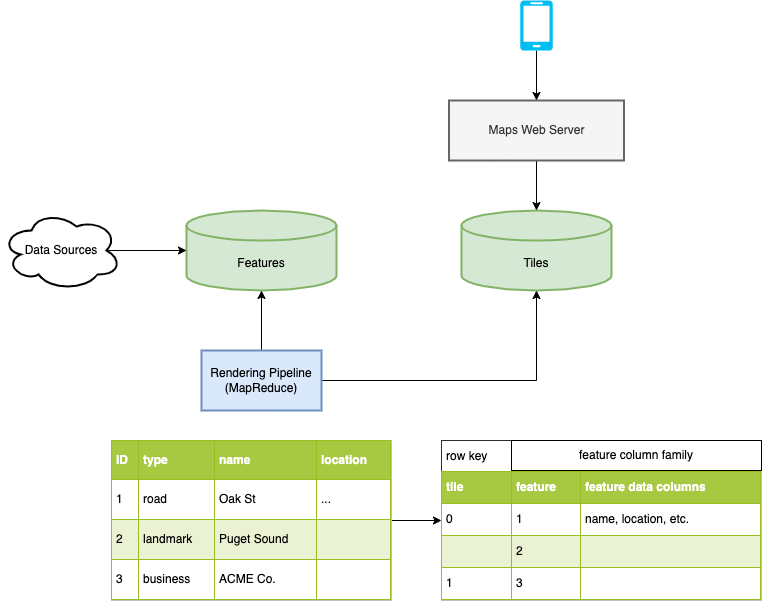

The diagram above was exported from draw.io. Its source (the exported page's mxGraphModel, read from the mxfile embedded in the PNG):
<mxGraphModel dx="1956" dy="852" grid="1" gridSize="10" guides="1" tooltips="1" connect="1" arrows="1" fold="1" page="1" pageScale="1" pageWidth="850" pageHeight="1100" math="0" shadow="0">
  <root>
    <mxCell id="0" />
    <mxCell id="1" parent="0" />
    <mxCell id="F5Y7sgBp4CrhhhfMbey3-1" value="Tiles" style="shape=cylinder3;whiteSpace=wrap;html=1;boundedLbl=1;backgroundOutline=1;size=15;fillColor=#d5e8d4;strokeColor=#82b366;strokeWidth=2;" vertex="1" parent="1">
      <mxGeometry x="420" y="330" width="150" height="80" as="geometry" />
    </mxCell>
    <mxCell id="F5Y7sgBp4CrhhhfMbey3-2" value="Features" style="shape=cylinder3;whiteSpace=wrap;html=1;boundedLbl=1;backgroundOutline=1;size=15;fillColor=#d5e8d4;strokeColor=#82b366;strokeWidth=2;" vertex="1" parent="1">
      <mxGeometry x="145" y="330" width="150" height="80" as="geometry" />
    </mxCell>
    <mxCell id="F5Y7sgBp4CrhhhfMbey3-12" style="edgeStyle=orthogonalEdgeStyle;rounded=0;orthogonalLoop=1;jettySize=auto;html=1;exitX=0.5;exitY=1;exitDx=0;exitDy=0;" edge="1" parent="1" source="F5Y7sgBp4CrhhhfMbey3-4" target="F5Y7sgBp4CrhhhfMbey3-1">
      <mxGeometry relative="1" as="geometry" />
    </mxCell>
    <mxCell id="F5Y7sgBp4CrhhhfMbey3-4" value="Maps Web Server" style="rounded=0;whiteSpace=wrap;html=1;strokeWidth=2;fillColor=#f5f5f5;fontColor=#333333;strokeColor=#666666;" vertex="1" parent="1">
      <mxGeometry x="407.5" y="220" width="175" height="60" as="geometry" />
    </mxCell>
    <mxCell id="F5Y7sgBp4CrhhhfMbey3-9" style="edgeStyle=orthogonalEdgeStyle;rounded=0;orthogonalLoop=1;jettySize=auto;html=1;exitX=0.875;exitY=0.5;exitDx=0;exitDy=0;exitPerimeter=0;" edge="1" parent="1" target="F5Y7sgBp4CrhhhfMbey3-2">
      <mxGeometry relative="1" as="geometry">
        <mxPoint x="50" y="370" as="sourcePoint" />
      </mxGeometry>
    </mxCell>
    <mxCell id="F5Y7sgBp4CrhhhfMbey3-5" value="Data Sources" style="ellipse;shape=cloud;whiteSpace=wrap;html=1;strokeWidth=2;" vertex="1" parent="1">
      <mxGeometry x="-40" y="330" width="120" height="80" as="geometry" />
    </mxCell>
    <mxCell id="F5Y7sgBp4CrhhhfMbey3-8" style="edgeStyle=orthogonalEdgeStyle;rounded=0;orthogonalLoop=1;jettySize=auto;html=1;exitX=0.5;exitY=0;exitDx=0;exitDy=0;entryX=0.5;entryY=1;entryDx=0;entryDy=0;entryPerimeter=0;" edge="1" parent="1" source="F5Y7sgBp4CrhhhfMbey3-7" target="F5Y7sgBp4CrhhhfMbey3-2">
      <mxGeometry relative="1" as="geometry" />
    </mxCell>
    <mxCell id="F5Y7sgBp4CrhhhfMbey3-10" style="edgeStyle=orthogonalEdgeStyle;rounded=0;orthogonalLoop=1;jettySize=auto;html=1;exitX=1;exitY=0.5;exitDx=0;exitDy=0;" edge="1" parent="1" source="F5Y7sgBp4CrhhhfMbey3-7" target="F5Y7sgBp4CrhhhfMbey3-1">
      <mxGeometry relative="1" as="geometry" />
    </mxCell>
    <mxCell id="F5Y7sgBp4CrhhhfMbey3-7" value="Rendering Pipeline&lt;br&gt;(MapReduce)" style="rounded=0;whiteSpace=wrap;html=1;strokeWidth=2;fillColor=#dae8fc;strokeColor=#6c8ebf;" vertex="1" parent="1">
      <mxGeometry x="160" y="470" width="120" height="60" as="geometry" />
    </mxCell>
    <mxCell id="F5Y7sgBp4CrhhhfMbey3-14" style="edgeStyle=orthogonalEdgeStyle;rounded=0;orthogonalLoop=1;jettySize=auto;html=1;exitX=0.5;exitY=1;exitDx=0;exitDy=0;exitPerimeter=0;" edge="1" parent="1" source="F5Y7sgBp4CrhhhfMbey3-13" target="F5Y7sgBp4CrhhhfMbey3-4">
      <mxGeometry relative="1" as="geometry" />
    </mxCell>
    <mxCell id="F5Y7sgBp4CrhhhfMbey3-13" value="" style="verticalLabelPosition=bottom;html=1;verticalAlign=top;align=center;strokeColor=none;fillColor=#00BEF2;shape=mxgraph.azure.mobile;pointerEvents=1;" vertex="1" parent="1">
      <mxGeometry x="478.75" y="120" width="32.5" height="50" as="geometry" />
    </mxCell>
    <mxCell id="F5Y7sgBp4CrhhhfMbey3-38" style="edgeStyle=orthogonalEdgeStyle;rounded=0;orthogonalLoop=1;jettySize=auto;html=1;exitX=1;exitY=0.5;exitDx=0;exitDy=0;entryX=0;entryY=0.5;entryDx=0;entryDy=0;" edge="1" parent="1" source="F5Y7sgBp4CrhhhfMbey3-36" target="F5Y7sgBp4CrhhhfMbey3-37">
      <mxGeometry relative="1" as="geometry" />
    </mxCell>
    <mxCell id="F5Y7sgBp4CrhhhfMbey3-36" value="&lt;table border=&quot;1&quot; width=&quot;100%&quot; cellpadding=&quot;4&quot; style=&quot;width: 100% ; height: 100% ; border-collapse: collapse&quot;&gt;&lt;tbody&gt;&lt;tr style=&quot;background-color: #a7c942 ; color: #ffffff ; border: 1px solid #98bf21&quot;&gt;&lt;th align=&quot;left&quot;&gt;ID&lt;/th&gt;&lt;th align=&quot;left&quot;&gt;type&lt;/th&gt;&lt;th align=&quot;left&quot;&gt;name&lt;/th&gt;&lt;td&gt;&lt;b&gt;location&lt;/b&gt;&lt;/td&gt;&lt;/tr&gt;&lt;tr style=&quot;border: 1px solid #98bf21&quot;&gt;&lt;td&gt;1&lt;/td&gt;&lt;td&gt;road&lt;/td&gt;&lt;td&gt;Oak St&lt;/td&gt;&lt;td&gt;...&lt;/td&gt;&lt;/tr&gt;&lt;tr style=&quot;background-color: #eaf2d3 ; border: 1px solid #98bf21&quot;&gt;&lt;td&gt;2&lt;/td&gt;&lt;td&gt;landmark&lt;/td&gt;&lt;td&gt;Puget Sound&lt;/td&gt;&lt;td&gt;&lt;br&gt;&lt;/td&gt;&lt;/tr&gt;&lt;tr style=&quot;border: 1px solid #98bf21&quot;&gt;&lt;td&gt;3&lt;/td&gt;&lt;td&gt;business&lt;/td&gt;&lt;td&gt;ACME Co.&lt;/td&gt;&lt;td&gt;&lt;br&gt;&lt;/td&gt;&lt;/tr&gt;&lt;/tbody&gt;&lt;/table&gt;" style="text;html=1;strokeColor=#c0c0c0;fillColor=#ffffff;overflow=fill;rounded=0;" vertex="1" parent="1">
      <mxGeometry x="70" y="560" width="280" height="160" as="geometry" />
    </mxCell>
    <mxCell id="F5Y7sgBp4CrhhhfMbey3-37" value="&lt;table border=&quot;1&quot; width=&quot;100%&quot; cellpadding=&quot;4&quot; style=&quot;width: 100% ; height: 100% ; border-collapse: collapse&quot;&gt;&lt;tbody&gt;&lt;tr&gt;&lt;td&gt;row key&lt;/td&gt;&lt;td&gt;&lt;br&gt;&lt;/td&gt;&lt;td&gt;&lt;/td&gt;&lt;/tr&gt;&lt;tr style=&quot;background-color: #a7c942 ; color: #ffffff ; border: 1px solid #98bf21&quot;&gt;&lt;th align=&quot;left&quot;&gt;tile&lt;/th&gt;&lt;th align=&quot;left&quot;&gt;feature&lt;/th&gt;&lt;th align=&quot;left&quot;&gt;feature data columns&lt;/th&gt;&lt;/tr&gt;&lt;tr style=&quot;border: 1px solid #98bf21&quot;&gt;&lt;td&gt;0&lt;/td&gt;&lt;td&gt;1&lt;/td&gt;&lt;td&gt;name, location, etc.&lt;/td&gt;&lt;/tr&gt;&lt;tr style=&quot;background-color: #eaf2d3 ; border: 1px solid #98bf21&quot;&gt;&lt;td&gt;&lt;br&gt;&lt;/td&gt;&lt;td&gt;2&lt;/td&gt;&lt;td&gt;&lt;br&gt;&lt;/td&gt;&lt;/tr&gt;&lt;tr style=&quot;border: 1px solid #98bf21&quot;&gt;&lt;td&gt;1&lt;/td&gt;&lt;td&gt;3&lt;/td&gt;&lt;td&gt;&lt;br&gt;&lt;/td&gt;&lt;/tr&gt;&lt;/tbody&gt;&lt;/table&gt;" style="text;html=1;strokeColor=#c0c0c0;fillColor=#ffffff;overflow=fill;rounded=0;" vertex="1" parent="1">
      <mxGeometry x="400" y="560" width="320" height="160" as="geometry" />
    </mxCell>
    <mxCell id="F5Y7sgBp4CrhhhfMbey3-41" value="feature column family" style="rounded=0;whiteSpace=wrap;html=1;strokeWidth=1;" vertex="1" parent="1">
      <mxGeometry x="470" y="560" width="250" height="30" as="geometry" />
    </mxCell>
  </root>
</mxGraphModel>